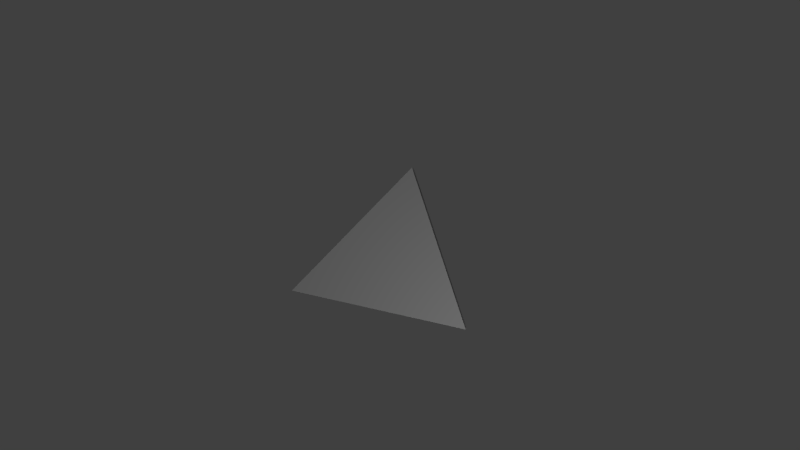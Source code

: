 # Source: tutorial1_tri.blend  (saved by Blender 2.72.0; exported with 4.5.12 LTS)
import bpy
from mathutils import Matrix  # noqa: F401  (used for matrix-valued properties, if any)

bpy.ops.wm.read_factory_settings(use_empty=True)
scene = bpy.context.scene
scene.name = 'Scene'

# ---- collections
col_collection_1 = bpy.data.collections.new('Collection 1'); scene.collection.children.link(col_collection_1)

# ---- materials (node trees are filled in below, after node groups)
mat_attachment = bpy.data.materials.new('attachment')
mat_attachment.alpha_threshold = 0.0
mat_attachment.use_transparent_shadow = False
mat_attachment.roughness = 0.5
mat_purple = bpy.data.materials.new('purple')
mat_purple.alpha_threshold = 0.0
mat_purple.use_transparent_shadow = False
mat_purple.roughness = 0.5
mat_purple.line_color = (0.0, 0.0, 0.0, 1.0)

# ---- material node trees

# ---- world
world_world = bpy.data.worlds.new('World'); scene.world = world_world
world_world.color = (0.05088, 0.05088, 0.05088)
world_world.use_sun_shadow = False
world_world.sun_shadow_jitter_overblur = 0.0
world_world.cycles.sampling_method = 'MANUAL'
world_world.cycles.sample_map_resolution = 256

# ---- cameras
cam_camera = bpy.data.cameras.new('Camera')
cam_camera.clip_end = 100.0
cam_camera.lens = 35.0
cam_camera.sensor_width = 32.0
cam_camera.sensor_height = 18.0
cam_camera.ortho_scale = 7.314
cam_camera.dof.focus_distance = 0.0
cam_camera.dof.aperture_fstop = 128.0

# ---- lights
light_lamp_001 = bpy.data.lights.new('Lamp.001', 'POINT')
light_lamp_001.transmission_factor = 0.0
light_lamp_001.cutoff_distance = 30.0
light_lamp_001.energy = 100.0
light_lamp_001.shadow_buffer_clip_start = 1.001
light_lamp_001.shadow_soft_size = 0.1
light_lamp_001.shadow_maximum_resolution = 0.006
light_lamp_001.use_absolute_resolution = True
light_lamp_001.cycles.use_multiple_importance_sampling = False
light_lamp = bpy.data.lights.new('Lamp', 'POINT')
light_lamp.transmission_factor = 0.0
light_lamp.cutoff_distance = 30.0
light_lamp.energy = 100.0
light_lamp.shadow_buffer_clip_start = 1.001
light_lamp.shadow_soft_size = 0.1
light_lamp.shadow_maximum_resolution = 0.006
light_lamp.use_absolute_resolution = True
light_lamp.cycles.use_multiple_importance_sampling = False

# ---- meshes
me_cube_002 = bpy.data.meshes.new('Cube.002')
me_cube_002.from_pydata([(1.0, 1.024, -1.0), (-1.0, 1.024, -1.0), (2.384e-07, 1.024, 1.0)], [], [(2, 0, 1)])
me_cube_002.materials.append(mat_attachment)
me_cube_002.use_remesh_preserve_volume = False
me_cube_002.use_remesh_preserve_attributes = False
me_cube_002.use_mirror_vertex_groups = False
me_cube_002.update()
me_cube_001 = bpy.data.meshes.new('Cube.001')
me_cube_001.from_pydata([(1.0, 1.0, -1.0), (-1.0, 1.0, -1.0), (2.384e-07, 1.0, 1.0), (-2.682e-07, -1.0, 0.0)], [], [(2, 3, 0), (2, 0, 1), (1, 0, 3), (3, 1, 2)])
me_cube_001.materials.append(mat_purple)
me_cube_001.use_remesh_preserve_volume = False
me_cube_001.use_remesh_preserve_attributes = False
me_cube_001.use_mirror_vertex_groups = False
me_cube_001.update()

# ---- objects
ob_lamp_001 = bpy.data.objects.new('Lamp.001', light_lamp_001)
ob_tri_box_attach = bpy.data.objects.new('tri_box_attach', me_cube_002)
ob_tri = bpy.data.objects.new('tri', me_cube_001)
ob_lamp = bpy.data.objects.new('Lamp', light_lamp)
ob_camera = bpy.data.objects.new('Camera', cam_camera)

# ---- transforms, parenting, visibility, modifiers, constraints
ob_lamp_001.location = (5.262, 0.4302, -0.3291)
ob_lamp_001.rotation_euler = (0.6503, 0.05522, 1.866)
ob_lamp_001.lock_rotations_4d = False
ob_lamp_001.empty_display_type = 'ARROWS'
ob_lamp_001.color = (0.0, 0.0, 0.0, 0.0)
ob_lamp_001.lineart.crease_threshold = 0.0
ob_tri_box_attach.location = (0.0, -0.3102, 0.0)
ob_tri_box_attach.lock_rotations_4d = False
ob_tri_box_attach.empty_display_type = 'ARROWS'
ob_tri_box_attach.lineart.crease_threshold = 0.0
ob_tri.location = (0.0, -0.3102, 0.0)
ob_tri.lock_rotations_4d = False
ob_tri.empty_display_type = 'ARROWS'
ob_tri.lineart.crease_threshold = 0.0
ob_lamp.location = (-2.965, -6.478, -2.88)
ob_lamp.rotation_euler = (0.6503, 0.05522, 1.866)
ob_lamp.lock_rotations_4d = False
ob_lamp.empty_display_type = 'ARROWS'
ob_lamp.color = (0.0, 0.0, 0.0, 0.0)
ob_lamp.lineart.crease_threshold = 0.0
ob_camera.location = (7.481, -6.508, 5.344)
ob_camera.rotation_euler = (1.109, 0.01082, 0.8149)
ob_camera.lock_rotations_4d = False
ob_camera.empty_display_type = 'ARROWS'
ob_camera.color = (0.0, 0.0, 0.0, 0.0)
ob_camera.hide_viewport = True
ob_camera.display_type = 'WIRE'
ob_camera.lineart.crease_threshold = 0.0

# ---- collection membership
col_collection_1.objects.link(ob_lamp_001)
col_collection_1.objects.link(ob_tri_box_attach)
col_collection_1.objects.link(ob_tri)
col_collection_1.objects.link(ob_lamp)
col_collection_1.objects.link(ob_camera)

# ---- scene / render settings (as saved in the file)
scene.camera = ob_camera
scene.frame_start = 1; scene.frame_end = 250; scene.frame_set(1)
scene.render.engine = 'BLENDER_EEVEE_NEXT'
scene.render.resolution_percentage = 50
scene.render.dither_intensity = 0.0
scene.cycles.use_denoising = False
scene.cycles.samples = 10
scene.cycles.sampling_pattern = 'TABULATED_SOBOL'
scene.cycles.light_sampling_threshold = 0.0
scene.cycles.use_adaptive_sampling = False
scene.cycles.use_light_tree = False
scene.cycles.blur_glossy = 0.0
scene.cycles.pixel_filter_type = 'GAUSSIAN'
scene.cycles.sample_clamp_indirect = 0.0
scene.view_settings.view_transform = 'Standard'
bpy.context.view_layer.update()
